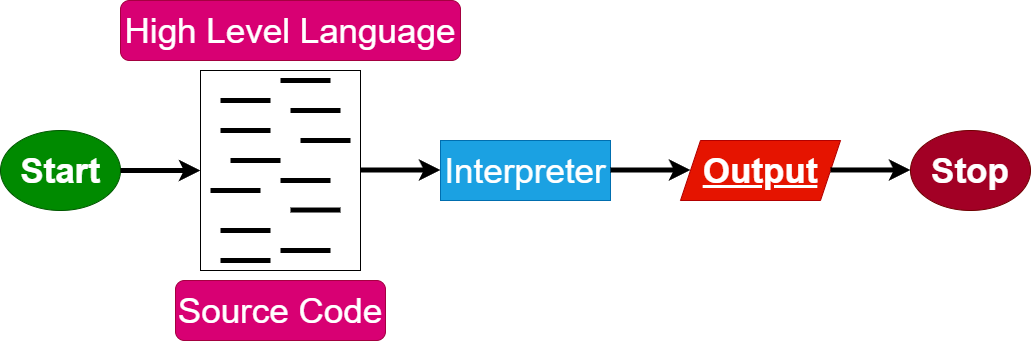

The diagram above was exported from draw.io. Its source (the exported page's mxGraphModel, read from the mxfile embedded in the PNG):
<mxGraphModel dx="1488" dy="1188" grid="1" gridSize="10" guides="1" tooltips="1" connect="1" arrows="1" fold="1" page="1" pageScale="1" pageWidth="850" pageHeight="1100" math="0" shadow="0">
  <root>
    <mxCell id="0" />
    <mxCell id="1" parent="0" />
    <mxCell id="2" value="&lt;font style=&quot;font-size: 35px;&quot;&gt;&lt;b&gt;Start&lt;/b&gt;&lt;/font&gt;" style="ellipse;whiteSpace=wrap;html=1;fillColor=#008a00;fontColor=#ffffff;strokeColor=#005700;" vertex="1" parent="1">
      <mxGeometry x="40" y="500" width="120" height="80" as="geometry" />
    </mxCell>
    <mxCell id="3" value="" style="endArrow=classic;html=1;exitX=1;exitY=0.5;exitDx=0;exitDy=0;strokeWidth=5;" edge="1" parent="1" source="2">
      <mxGeometry width="50" height="50" relative="1" as="geometry">
        <mxPoint x="230" y="560" as="sourcePoint" />
        <mxPoint x="240" y="540" as="targetPoint" />
      </mxGeometry>
    </mxCell>
    <mxCell id="5" value="" style="rounded=0;whiteSpace=wrap;html=1;fontSize=35;fillColor=#FFFFFF;" vertex="1" parent="1">
      <mxGeometry x="240" y="440" width="160" height="200" as="geometry" />
    </mxCell>
    <mxCell id="6" value="" style="endArrow=none;html=1;strokeWidth=5;fontSize=35;fontColor=#FFFFFF;strokeColor=#000000;" edge="1" parent="1">
      <mxGeometry width="50" height="50" relative="1" as="geometry">
        <mxPoint x="260" y="470" as="sourcePoint" />
        <mxPoint x="310" y="470" as="targetPoint" />
      </mxGeometry>
    </mxCell>
    <mxCell id="7" value="" style="endArrow=none;html=1;strokeWidth=5;fontSize=35;fontColor=#FFFFFF;strokeColor=#000000;" edge="1" parent="1">
      <mxGeometry width="50" height="50" relative="1" as="geometry">
        <mxPoint x="330" y="480" as="sourcePoint" />
        <mxPoint x="380" y="480" as="targetPoint" />
      </mxGeometry>
    </mxCell>
    <mxCell id="8" value="" style="endArrow=none;html=1;strokeWidth=5;fontSize=35;fontColor=#FFFFFF;strokeColor=#000000;" edge="1" parent="1">
      <mxGeometry width="50" height="50" relative="1" as="geometry">
        <mxPoint x="260" y="500" as="sourcePoint" />
        <mxPoint x="310" y="500" as="targetPoint" />
      </mxGeometry>
    </mxCell>
    <mxCell id="9" value="" style="endArrow=none;html=1;strokeWidth=5;fontSize=35;fontColor=#FFFFFF;strokeColor=#000000;" edge="1" parent="1">
      <mxGeometry width="50" height="50" relative="1" as="geometry">
        <mxPoint x="340" y="510" as="sourcePoint" />
        <mxPoint x="390" y="510" as="targetPoint" />
      </mxGeometry>
    </mxCell>
    <mxCell id="10" value="" style="endArrow=none;html=1;strokeWidth=5;fontSize=35;fontColor=#FFFFFF;strokeColor=#000000;" edge="1" parent="1">
      <mxGeometry width="50" height="50" relative="1" as="geometry">
        <mxPoint x="270" y="530" as="sourcePoint" />
        <mxPoint x="320" y="530" as="targetPoint" />
      </mxGeometry>
    </mxCell>
    <mxCell id="11" value="" style="endArrow=none;html=1;strokeWidth=5;fontSize=35;fontColor=#FFFFFF;strokeColor=#000000;" edge="1" parent="1">
      <mxGeometry width="50" height="50" relative="1" as="geometry">
        <mxPoint x="320" y="550" as="sourcePoint" />
        <mxPoint x="370" y="550" as="targetPoint" />
      </mxGeometry>
    </mxCell>
    <mxCell id="12" value="" style="endArrow=none;html=1;strokeWidth=5;fontSize=35;fontColor=#FFFFFF;strokeColor=#000000;" edge="1" parent="1">
      <mxGeometry width="50" height="50" relative="1" as="geometry">
        <mxPoint x="250" y="560" as="sourcePoint" />
        <mxPoint x="300" y="560" as="targetPoint" />
      </mxGeometry>
    </mxCell>
    <mxCell id="13" value="" style="endArrow=none;html=1;strokeWidth=5;fontSize=35;fontColor=#FFFFFF;strokeColor=#000000;" edge="1" parent="1">
      <mxGeometry width="50" height="50" relative="1" as="geometry">
        <mxPoint x="330" y="579.52" as="sourcePoint" />
        <mxPoint x="380" y="579.52" as="targetPoint" />
      </mxGeometry>
    </mxCell>
    <mxCell id="14" value="" style="endArrow=none;html=1;strokeWidth=5;fontSize=35;fontColor=#FFFFFF;strokeColor=#000000;" edge="1" parent="1">
      <mxGeometry width="50" height="50" relative="1" as="geometry">
        <mxPoint x="260" y="600" as="sourcePoint" />
        <mxPoint x="310" y="600" as="targetPoint" />
      </mxGeometry>
    </mxCell>
    <mxCell id="15" value="" style="endArrow=none;html=1;strokeWidth=5;fontSize=35;fontColor=#FFFFFF;strokeColor=#000000;" edge="1" parent="1">
      <mxGeometry width="50" height="50" relative="1" as="geometry">
        <mxPoint x="320" y="450" as="sourcePoint" />
        <mxPoint x="370" y="450" as="targetPoint" />
      </mxGeometry>
    </mxCell>
    <mxCell id="16" value="" style="endArrow=none;html=1;strokeWidth=5;fontSize=35;fontColor=#FFFFFF;strokeColor=#000000;" edge="1" parent="1">
      <mxGeometry width="50" height="50" relative="1" as="geometry">
        <mxPoint x="320" y="620" as="sourcePoint" />
        <mxPoint x="370" y="620" as="targetPoint" />
      </mxGeometry>
    </mxCell>
    <mxCell id="17" value="" style="endArrow=none;html=1;strokeWidth=5;fontSize=35;fontColor=#FFFFFF;strokeColor=#000000;" edge="1" parent="1">
      <mxGeometry width="50" height="50" relative="1" as="geometry">
        <mxPoint x="260" y="630" as="sourcePoint" />
        <mxPoint x="310" y="630" as="targetPoint" />
      </mxGeometry>
    </mxCell>
    <mxCell id="18" value="High Level Language" style="rounded=1;whiteSpace=wrap;html=1;fontSize=35;fontColor=#ffffff;fillColor=#d80073;strokeColor=#A50040;" vertex="1" parent="1">
      <mxGeometry x="160" y="370" width="340" height="60" as="geometry" />
    </mxCell>
    <mxCell id="19" value="Source Code" style="rounded=1;whiteSpace=wrap;html=1;fontSize=35;fontColor=#ffffff;fillColor=#d80073;strokeColor=#A50040;" vertex="1" parent="1">
      <mxGeometry x="215" y="650" width="210" height="60" as="geometry" />
    </mxCell>
    <mxCell id="20" value="" style="endArrow=classic;html=1;exitX=1;exitY=0.5;exitDx=0;exitDy=0;strokeWidth=5;" edge="1" parent="1">
      <mxGeometry width="50" height="50" relative="1" as="geometry">
        <mxPoint x="400" y="539.5" as="sourcePoint" />
        <mxPoint x="479.9999999999999" y="539.5" as="targetPoint" />
      </mxGeometry>
    </mxCell>
    <mxCell id="21" value="Interpreter" style="rounded=0;whiteSpace=wrap;html=1;fontSize=35;fontColor=#ffffff;fillColor=#1ba1e2;strokeColor=#006EAF;" vertex="1" parent="1">
      <mxGeometry x="480" y="510" width="170" height="60" as="geometry" />
    </mxCell>
    <mxCell id="22" value="" style="endArrow=classic;html=1;exitX=1;exitY=0.5;exitDx=0;exitDy=0;strokeWidth=5;" edge="1" parent="1">
      <mxGeometry width="50" height="50" relative="1" as="geometry">
        <mxPoint x="650" y="539.5" as="sourcePoint" />
        <mxPoint x="730" y="539.5" as="targetPoint" />
      </mxGeometry>
    </mxCell>
    <mxCell id="23" value="&lt;font style=&quot;font-size: 35px;&quot;&gt;&lt;b&gt;Stop&lt;/b&gt;&lt;/font&gt;" style="ellipse;whiteSpace=wrap;html=1;fillColor=#a20025;fontColor=#ffffff;strokeColor=#6F0000;" vertex="1" parent="1">
      <mxGeometry x="950" y="500" width="120" height="80" as="geometry" />
    </mxCell>
    <mxCell id="24" value="&lt;b&gt;&lt;u&gt;Output&lt;/u&gt;&lt;/b&gt;" style="shape=parallelogram;perimeter=parallelogramPerimeter;whiteSpace=wrap;html=1;fixedSize=1;fontSize=35;fontColor=#ffffff;fillColor=#e51400;strokeColor=#B20000;" vertex="1" parent="1">
      <mxGeometry x="720" y="510" width="160" height="60" as="geometry" />
    </mxCell>
    <mxCell id="25" value="" style="endArrow=classic;html=1;exitX=1;exitY=0.5;exitDx=0;exitDy=0;strokeWidth=5;" edge="1" parent="1">
      <mxGeometry width="50" height="50" relative="1" as="geometry">
        <mxPoint x="870" y="539.47" as="sourcePoint" />
        <mxPoint x="950" y="539.47" as="targetPoint" />
      </mxGeometry>
    </mxCell>
  </root>
</mxGraphModel>